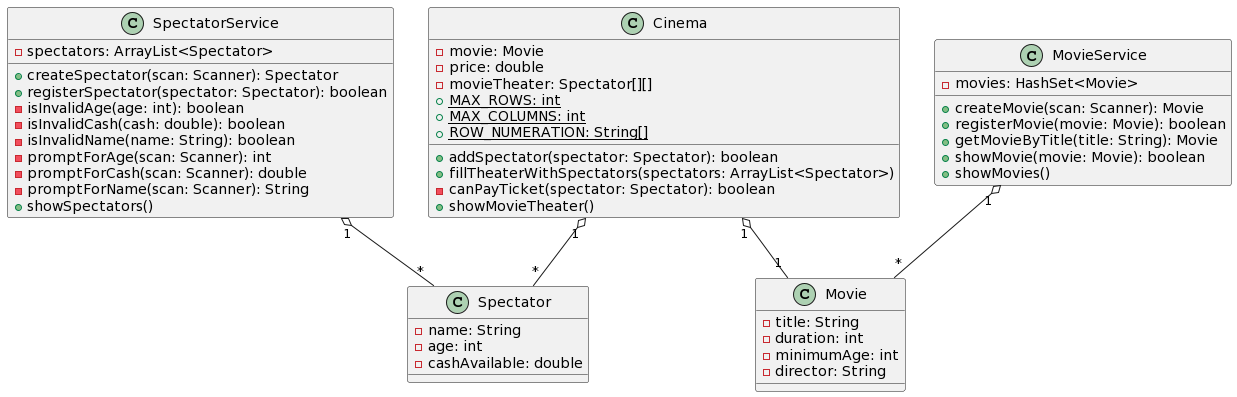

The diagram above was rendered by PlantUML. Its source (embedded in the PNG):
@startuml
scale 1

Class Spectator {
    -name: String
    -age: int
    -cashAvailable: double
}

Class Movie {
    -title: String
    -duration: int
    -minimumAge: int
    -director: String
}

Class Cinema {
    -movie: Movie
    -price: double
    -movieTheater: Spectator[][]
    +{static} MAX_ROWS: int
    +{static} MAX_COLUMNS: int
    +{static} ROW_NUMERATION: String[]

    +addSpectator(spectator: Spectator): boolean
    +fillTheaterWithSpectators(spectators: ArrayList<Spectator>)
    -canPayTicket(spectator: Spectator): boolean
    +showMovieTheater()
}

Class SpectatorService {
    -spectators: ArrayList<Spectator>

    +createSpectator(scan: Scanner): Spectator
    +registerSpectator(spectator: Spectator): boolean
    -isInvalidAge(age: int): boolean
    -isInvalidCash(cash: double): boolean
    -isInvalidName(name: String): boolean
    -promptForAge(scan: Scanner): int
    -promptForCash(scan: Scanner): double
    -promptForName(scan: Scanner): String
    +showSpectators()
}

Class MovieService {
    -movies: HashSet<Movie>

    +createMovie(scan: Scanner): Movie
    +registerMovie(movie: Movie): boolean
    +getMovieByTitle(title: String): Movie
    +showMovie(movie: Movie): boolean
    +showMovies()
}

Cinema "1" o-- "1" Movie
Cinema "1" o-- "*" Spectator
SpectatorService "1" o-- "*" Spectator
MovieService "1" o-- "*" Movie
@enduml